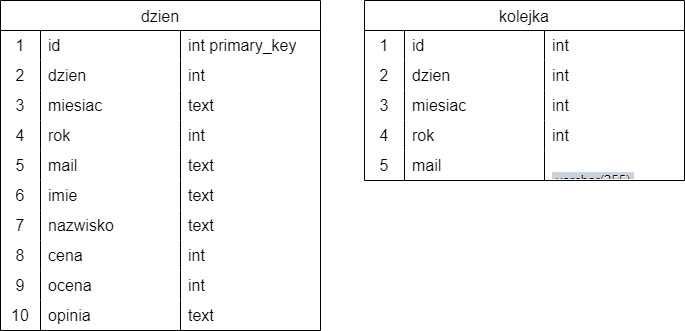

The diagram above was exported from draw.io. Its source (the exported page's mxGraphModel, read from the mxfile embedded in the PNG):
<mxGraphModel dx="1393" dy="766" grid="1" gridSize="10" guides="1" tooltips="1" connect="1" arrows="1" fold="1" page="1" pageScale="1" pageWidth="827" pageHeight="1169" math="0" shadow="0">
  <root>
    <mxCell id="0" />
    <mxCell id="1" parent="0" />
    <mxCell id="XCY84_QIV7EPq0XLmW6Q-1" value="dzien" style="shape=table;startSize=30;container=1;collapsible=0;childLayout=tableLayout;fixedRows=1;rowLines=0;fontStyle=0;strokeColor=default;fontSize=16;" vertex="1" parent="1">
      <mxGeometry x="50" y="120" width="320" height="330" as="geometry" />
    </mxCell>
    <mxCell id="XCY84_QIV7EPq0XLmW6Q-2" value="" style="shape=tableRow;horizontal=0;startSize=0;swimlaneHead=0;swimlaneBody=0;top=0;left=0;bottom=0;right=0;collapsible=0;dropTarget=0;fillColor=none;points=[[0,0.5],[1,0.5]];portConstraint=eastwest;strokeColor=inherit;fontSize=16;" vertex="1" parent="XCY84_QIV7EPq0XLmW6Q-1">
      <mxGeometry y="30" width="320" height="30" as="geometry" />
    </mxCell>
    <mxCell id="XCY84_QIV7EPq0XLmW6Q-3" value="1" style="shape=partialRectangle;html=1;whiteSpace=wrap;connectable=0;fillColor=none;top=0;left=0;bottom=0;right=0;overflow=hidden;pointerEvents=1;strokeColor=inherit;fontSize=16;" vertex="1" parent="XCY84_QIV7EPq0XLmW6Q-2">
      <mxGeometry width="40" height="30" as="geometry">
        <mxRectangle width="40" height="30" as="alternateBounds" />
      </mxGeometry>
    </mxCell>
    <mxCell id="XCY84_QIV7EPq0XLmW6Q-4" value="id" style="shape=partialRectangle;html=1;whiteSpace=wrap;connectable=0;fillColor=none;top=0;left=0;bottom=0;right=0;align=left;spacingLeft=6;overflow=hidden;strokeColor=inherit;fontSize=16;" vertex="1" parent="XCY84_QIV7EPq0XLmW6Q-2">
      <mxGeometry x="40" width="140" height="30" as="geometry">
        <mxRectangle width="140" height="30" as="alternateBounds" />
      </mxGeometry>
    </mxCell>
    <mxCell id="XCY84_QIV7EPq0XLmW6Q-39" value="int primary_key" style="shape=partialRectangle;html=1;whiteSpace=wrap;connectable=0;fillColor=none;top=0;left=0;bottom=0;right=0;align=left;spacingLeft=6;overflow=hidden;strokeColor=inherit;fontSize=16;" vertex="1" parent="XCY84_QIV7EPq0XLmW6Q-2">
      <mxGeometry x="180" width="140" height="30" as="geometry">
        <mxRectangle width="140" height="30" as="alternateBounds" />
      </mxGeometry>
    </mxCell>
    <mxCell id="XCY84_QIV7EPq0XLmW6Q-5" value="" style="shape=tableRow;horizontal=0;startSize=0;swimlaneHead=0;swimlaneBody=0;top=0;left=0;bottom=0;right=0;collapsible=0;dropTarget=0;fillColor=none;points=[[0,0.5],[1,0.5]];portConstraint=eastwest;strokeColor=inherit;fontSize=16;" vertex="1" parent="XCY84_QIV7EPq0XLmW6Q-1">
      <mxGeometry y="60" width="320" height="30" as="geometry" />
    </mxCell>
    <mxCell id="XCY84_QIV7EPq0XLmW6Q-6" value="2" style="shape=partialRectangle;html=1;whiteSpace=wrap;connectable=0;fillColor=none;top=0;left=0;bottom=0;right=0;overflow=hidden;strokeColor=inherit;fontSize=16;" vertex="1" parent="XCY84_QIV7EPq0XLmW6Q-5">
      <mxGeometry width="40" height="30" as="geometry">
        <mxRectangle width="40" height="30" as="alternateBounds" />
      </mxGeometry>
    </mxCell>
    <mxCell id="XCY84_QIV7EPq0XLmW6Q-7" value="dzien" style="shape=partialRectangle;html=1;whiteSpace=wrap;connectable=0;fillColor=none;top=0;left=0;bottom=0;right=0;align=left;spacingLeft=6;overflow=hidden;strokeColor=inherit;fontSize=16;" vertex="1" parent="XCY84_QIV7EPq0XLmW6Q-5">
      <mxGeometry x="40" width="140" height="30" as="geometry">
        <mxRectangle width="140" height="30" as="alternateBounds" />
      </mxGeometry>
    </mxCell>
    <mxCell id="XCY84_QIV7EPq0XLmW6Q-40" value="int" style="shape=partialRectangle;html=1;whiteSpace=wrap;connectable=0;fillColor=none;top=0;left=0;bottom=0;right=0;align=left;spacingLeft=6;overflow=hidden;strokeColor=inherit;fontSize=16;" vertex="1" parent="XCY84_QIV7EPq0XLmW6Q-5">
      <mxGeometry x="180" width="140" height="30" as="geometry">
        <mxRectangle width="140" height="30" as="alternateBounds" />
      </mxGeometry>
    </mxCell>
    <mxCell id="XCY84_QIV7EPq0XLmW6Q-8" value="" style="shape=tableRow;horizontal=0;startSize=0;swimlaneHead=0;swimlaneBody=0;top=0;left=0;bottom=0;right=0;collapsible=0;dropTarget=0;fillColor=none;points=[[0,0.5],[1,0.5]];portConstraint=eastwest;strokeColor=inherit;fontSize=16;" vertex="1" parent="XCY84_QIV7EPq0XLmW6Q-1">
      <mxGeometry y="90" width="320" height="30" as="geometry" />
    </mxCell>
    <mxCell id="XCY84_QIV7EPq0XLmW6Q-9" value="3" style="shape=partialRectangle;html=1;whiteSpace=wrap;connectable=0;fillColor=none;top=0;left=0;bottom=0;right=0;overflow=hidden;strokeColor=inherit;fontSize=16;" vertex="1" parent="XCY84_QIV7EPq0XLmW6Q-8">
      <mxGeometry width="40" height="30" as="geometry">
        <mxRectangle width="40" height="30" as="alternateBounds" />
      </mxGeometry>
    </mxCell>
    <mxCell id="XCY84_QIV7EPq0XLmW6Q-10" value="miesiac" style="shape=partialRectangle;html=1;whiteSpace=wrap;connectable=0;fillColor=none;top=0;left=0;bottom=0;right=0;align=left;spacingLeft=6;overflow=hidden;strokeColor=inherit;fontSize=16;" vertex="1" parent="XCY84_QIV7EPq0XLmW6Q-8">
      <mxGeometry x="40" width="140" height="30" as="geometry">
        <mxRectangle width="140" height="30" as="alternateBounds" />
      </mxGeometry>
    </mxCell>
    <mxCell id="XCY84_QIV7EPq0XLmW6Q-41" value="text" style="shape=partialRectangle;html=1;whiteSpace=wrap;connectable=0;fillColor=none;top=0;left=0;bottom=0;right=0;align=left;spacingLeft=6;overflow=hidden;strokeColor=inherit;fontSize=16;" vertex="1" parent="XCY84_QIV7EPq0XLmW6Q-8">
      <mxGeometry x="180" width="140" height="30" as="geometry">
        <mxRectangle width="140" height="30" as="alternateBounds" />
      </mxGeometry>
    </mxCell>
    <mxCell id="XCY84_QIV7EPq0XLmW6Q-21" style="shape=tableRow;horizontal=0;startSize=0;swimlaneHead=0;swimlaneBody=0;top=0;left=0;bottom=0;right=0;collapsible=0;dropTarget=0;fillColor=none;points=[[0,0.5],[1,0.5]];portConstraint=eastwest;strokeColor=inherit;fontSize=16;" vertex="1" parent="XCY84_QIV7EPq0XLmW6Q-1">
      <mxGeometry y="120" width="320" height="30" as="geometry" />
    </mxCell>
    <mxCell id="XCY84_QIV7EPq0XLmW6Q-22" value="4" style="shape=partialRectangle;html=1;whiteSpace=wrap;connectable=0;fillColor=none;top=0;left=0;bottom=0;right=0;overflow=hidden;strokeColor=inherit;fontSize=16;" vertex="1" parent="XCY84_QIV7EPq0XLmW6Q-21">
      <mxGeometry width="40" height="30" as="geometry">
        <mxRectangle width="40" height="30" as="alternateBounds" />
      </mxGeometry>
    </mxCell>
    <mxCell id="XCY84_QIV7EPq0XLmW6Q-23" value="rok" style="shape=partialRectangle;html=1;whiteSpace=wrap;connectable=0;fillColor=none;top=0;left=0;bottom=0;right=0;align=left;spacingLeft=6;overflow=hidden;strokeColor=inherit;fontSize=16;" vertex="1" parent="XCY84_QIV7EPq0XLmW6Q-21">
      <mxGeometry x="40" width="140" height="30" as="geometry">
        <mxRectangle width="140" height="30" as="alternateBounds" />
      </mxGeometry>
    </mxCell>
    <mxCell id="XCY84_QIV7EPq0XLmW6Q-42" value="int" style="shape=partialRectangle;html=1;whiteSpace=wrap;connectable=0;fillColor=none;top=0;left=0;bottom=0;right=0;align=left;spacingLeft=6;overflow=hidden;strokeColor=inherit;fontSize=16;" vertex="1" parent="XCY84_QIV7EPq0XLmW6Q-21">
      <mxGeometry x="180" width="140" height="30" as="geometry">
        <mxRectangle width="140" height="30" as="alternateBounds" />
      </mxGeometry>
    </mxCell>
    <mxCell id="XCY84_QIV7EPq0XLmW6Q-24" style="shape=tableRow;horizontal=0;startSize=0;swimlaneHead=0;swimlaneBody=0;top=0;left=0;bottom=0;right=0;collapsible=0;dropTarget=0;fillColor=none;points=[[0,0.5],[1,0.5]];portConstraint=eastwest;strokeColor=inherit;fontSize=16;" vertex="1" parent="XCY84_QIV7EPq0XLmW6Q-1">
      <mxGeometry y="150" width="320" height="30" as="geometry" />
    </mxCell>
    <mxCell id="XCY84_QIV7EPq0XLmW6Q-25" value="5" style="shape=partialRectangle;html=1;whiteSpace=wrap;connectable=0;fillColor=none;top=0;left=0;bottom=0;right=0;overflow=hidden;strokeColor=inherit;fontSize=16;" vertex="1" parent="XCY84_QIV7EPq0XLmW6Q-24">
      <mxGeometry width="40" height="30" as="geometry">
        <mxRectangle width="40" height="30" as="alternateBounds" />
      </mxGeometry>
    </mxCell>
    <mxCell id="XCY84_QIV7EPq0XLmW6Q-26" value="mail" style="shape=partialRectangle;html=1;whiteSpace=wrap;connectable=0;fillColor=none;top=0;left=0;bottom=0;right=0;align=left;spacingLeft=6;overflow=hidden;strokeColor=inherit;fontSize=16;" vertex="1" parent="XCY84_QIV7EPq0XLmW6Q-24">
      <mxGeometry x="40" width="140" height="30" as="geometry">
        <mxRectangle width="140" height="30" as="alternateBounds" />
      </mxGeometry>
    </mxCell>
    <mxCell id="XCY84_QIV7EPq0XLmW6Q-43" value="text" style="shape=partialRectangle;html=1;whiteSpace=wrap;connectable=0;fillColor=none;top=0;left=0;bottom=0;right=0;align=left;spacingLeft=6;overflow=hidden;strokeColor=inherit;fontSize=16;" vertex="1" parent="XCY84_QIV7EPq0XLmW6Q-24">
      <mxGeometry x="180" width="140" height="30" as="geometry">
        <mxRectangle width="140" height="30" as="alternateBounds" />
      </mxGeometry>
    </mxCell>
    <mxCell id="XCY84_QIV7EPq0XLmW6Q-27" style="shape=tableRow;horizontal=0;startSize=0;swimlaneHead=0;swimlaneBody=0;top=0;left=0;bottom=0;right=0;collapsible=0;dropTarget=0;fillColor=none;points=[[0,0.5],[1,0.5]];portConstraint=eastwest;strokeColor=inherit;fontSize=16;" vertex="1" parent="XCY84_QIV7EPq0XLmW6Q-1">
      <mxGeometry y="180" width="320" height="30" as="geometry" />
    </mxCell>
    <mxCell id="XCY84_QIV7EPq0XLmW6Q-28" value="6" style="shape=partialRectangle;html=1;whiteSpace=wrap;connectable=0;fillColor=none;top=0;left=0;bottom=0;right=0;overflow=hidden;strokeColor=inherit;fontSize=16;" vertex="1" parent="XCY84_QIV7EPq0XLmW6Q-27">
      <mxGeometry width="40" height="30" as="geometry">
        <mxRectangle width="40" height="30" as="alternateBounds" />
      </mxGeometry>
    </mxCell>
    <mxCell id="XCY84_QIV7EPq0XLmW6Q-29" value="imie" style="shape=partialRectangle;html=1;whiteSpace=wrap;connectable=0;fillColor=none;top=0;left=0;bottom=0;right=0;align=left;spacingLeft=6;overflow=hidden;strokeColor=inherit;fontSize=16;" vertex="1" parent="XCY84_QIV7EPq0XLmW6Q-27">
      <mxGeometry x="40" width="140" height="30" as="geometry">
        <mxRectangle width="140" height="30" as="alternateBounds" />
      </mxGeometry>
    </mxCell>
    <mxCell id="XCY84_QIV7EPq0XLmW6Q-44" value="text" style="shape=partialRectangle;html=1;whiteSpace=wrap;connectable=0;fillColor=none;top=0;left=0;bottom=0;right=0;align=left;spacingLeft=6;overflow=hidden;strokeColor=inherit;fontSize=16;" vertex="1" parent="XCY84_QIV7EPq0XLmW6Q-27">
      <mxGeometry x="180" width="140" height="30" as="geometry">
        <mxRectangle width="140" height="30" as="alternateBounds" />
      </mxGeometry>
    </mxCell>
    <mxCell id="XCY84_QIV7EPq0XLmW6Q-30" style="shape=tableRow;horizontal=0;startSize=0;swimlaneHead=0;swimlaneBody=0;top=0;left=0;bottom=0;right=0;collapsible=0;dropTarget=0;fillColor=none;points=[[0,0.5],[1,0.5]];portConstraint=eastwest;strokeColor=inherit;fontSize=16;" vertex="1" parent="XCY84_QIV7EPq0XLmW6Q-1">
      <mxGeometry y="210" width="320" height="30" as="geometry" />
    </mxCell>
    <mxCell id="XCY84_QIV7EPq0XLmW6Q-31" value="7" style="shape=partialRectangle;html=1;whiteSpace=wrap;connectable=0;fillColor=none;top=0;left=0;bottom=0;right=0;overflow=hidden;strokeColor=inherit;fontSize=16;" vertex="1" parent="XCY84_QIV7EPq0XLmW6Q-30">
      <mxGeometry width="40" height="30" as="geometry">
        <mxRectangle width="40" height="30" as="alternateBounds" />
      </mxGeometry>
    </mxCell>
    <mxCell id="XCY84_QIV7EPq0XLmW6Q-32" value="nazwisko" style="shape=partialRectangle;html=1;whiteSpace=wrap;connectable=0;fillColor=none;top=0;left=0;bottom=0;right=0;align=left;spacingLeft=6;overflow=hidden;strokeColor=inherit;fontSize=16;" vertex="1" parent="XCY84_QIV7EPq0XLmW6Q-30">
      <mxGeometry x="40" width="140" height="30" as="geometry">
        <mxRectangle width="140" height="30" as="alternateBounds" />
      </mxGeometry>
    </mxCell>
    <mxCell id="XCY84_QIV7EPq0XLmW6Q-45" value="text" style="shape=partialRectangle;html=1;whiteSpace=wrap;connectable=0;fillColor=none;top=0;left=0;bottom=0;right=0;align=left;spacingLeft=6;overflow=hidden;strokeColor=inherit;fontSize=16;" vertex="1" parent="XCY84_QIV7EPq0XLmW6Q-30">
      <mxGeometry x="180" width="140" height="30" as="geometry">
        <mxRectangle width="140" height="30" as="alternateBounds" />
      </mxGeometry>
    </mxCell>
    <mxCell id="XCY84_QIV7EPq0XLmW6Q-33" style="shape=tableRow;horizontal=0;startSize=0;swimlaneHead=0;swimlaneBody=0;top=0;left=0;bottom=0;right=0;collapsible=0;dropTarget=0;fillColor=none;points=[[0,0.5],[1,0.5]];portConstraint=eastwest;strokeColor=inherit;fontSize=16;" vertex="1" parent="XCY84_QIV7EPq0XLmW6Q-1">
      <mxGeometry y="240" width="320" height="30" as="geometry" />
    </mxCell>
    <mxCell id="XCY84_QIV7EPq0XLmW6Q-34" value="8" style="shape=partialRectangle;html=1;whiteSpace=wrap;connectable=0;fillColor=none;top=0;left=0;bottom=0;right=0;overflow=hidden;strokeColor=inherit;fontSize=16;" vertex="1" parent="XCY84_QIV7EPq0XLmW6Q-33">
      <mxGeometry width="40" height="30" as="geometry">
        <mxRectangle width="40" height="30" as="alternateBounds" />
      </mxGeometry>
    </mxCell>
    <mxCell id="XCY84_QIV7EPq0XLmW6Q-35" value="cena" style="shape=partialRectangle;html=1;whiteSpace=wrap;connectable=0;fillColor=none;top=0;left=0;bottom=0;right=0;align=left;spacingLeft=6;overflow=hidden;strokeColor=inherit;fontSize=16;" vertex="1" parent="XCY84_QIV7EPq0XLmW6Q-33">
      <mxGeometry x="40" width="140" height="30" as="geometry">
        <mxRectangle width="140" height="30" as="alternateBounds" />
      </mxGeometry>
    </mxCell>
    <mxCell id="XCY84_QIV7EPq0XLmW6Q-46" value="int" style="shape=partialRectangle;html=1;whiteSpace=wrap;connectable=0;fillColor=none;top=0;left=0;bottom=0;right=0;align=left;spacingLeft=6;overflow=hidden;strokeColor=inherit;fontSize=16;" vertex="1" parent="XCY84_QIV7EPq0XLmW6Q-33">
      <mxGeometry x="180" width="140" height="30" as="geometry">
        <mxRectangle width="140" height="30" as="alternateBounds" />
      </mxGeometry>
    </mxCell>
    <mxCell id="XCY84_QIV7EPq0XLmW6Q-36" style="shape=tableRow;horizontal=0;startSize=0;swimlaneHead=0;swimlaneBody=0;top=0;left=0;bottom=0;right=0;collapsible=0;dropTarget=0;fillColor=none;points=[[0,0.5],[1,0.5]];portConstraint=eastwest;strokeColor=inherit;fontSize=16;" vertex="1" parent="XCY84_QIV7EPq0XLmW6Q-1">
      <mxGeometry y="270" width="320" height="30" as="geometry" />
    </mxCell>
    <mxCell id="XCY84_QIV7EPq0XLmW6Q-37" value="9" style="shape=partialRectangle;html=1;whiteSpace=wrap;connectable=0;fillColor=none;top=0;left=0;bottom=0;right=0;overflow=hidden;strokeColor=inherit;fontSize=16;" vertex="1" parent="XCY84_QIV7EPq0XLmW6Q-36">
      <mxGeometry width="40" height="30" as="geometry">
        <mxRectangle width="40" height="30" as="alternateBounds" />
      </mxGeometry>
    </mxCell>
    <mxCell id="XCY84_QIV7EPq0XLmW6Q-38" value="ocena" style="shape=partialRectangle;html=1;whiteSpace=wrap;connectable=0;fillColor=none;top=0;left=0;bottom=0;right=0;align=left;spacingLeft=6;overflow=hidden;strokeColor=inherit;fontSize=16;" vertex="1" parent="XCY84_QIV7EPq0XLmW6Q-36">
      <mxGeometry x="40" width="140" height="30" as="geometry">
        <mxRectangle width="140" height="30" as="alternateBounds" />
      </mxGeometry>
    </mxCell>
    <mxCell id="XCY84_QIV7EPq0XLmW6Q-47" value="int" style="shape=partialRectangle;html=1;whiteSpace=wrap;connectable=0;fillColor=none;top=0;left=0;bottom=0;right=0;align=left;spacingLeft=6;overflow=hidden;strokeColor=inherit;fontSize=16;" vertex="1" parent="XCY84_QIV7EPq0XLmW6Q-36">
      <mxGeometry x="180" width="140" height="30" as="geometry">
        <mxRectangle width="140" height="30" as="alternateBounds" />
      </mxGeometry>
    </mxCell>
    <mxCell id="XCY84_QIV7EPq0XLmW6Q-48" style="shape=tableRow;horizontal=0;startSize=0;swimlaneHead=0;swimlaneBody=0;top=0;left=0;bottom=0;right=0;collapsible=0;dropTarget=0;fillColor=none;points=[[0,0.5],[1,0.5]];portConstraint=eastwest;strokeColor=inherit;fontSize=16;" vertex="1" parent="XCY84_QIV7EPq0XLmW6Q-1">
      <mxGeometry y="300" width="320" height="30" as="geometry" />
    </mxCell>
    <mxCell id="XCY84_QIV7EPq0XLmW6Q-49" value="10" style="shape=partialRectangle;html=1;whiteSpace=wrap;connectable=0;fillColor=none;top=0;left=0;bottom=0;right=0;overflow=hidden;strokeColor=inherit;fontSize=16;" vertex="1" parent="XCY84_QIV7EPq0XLmW6Q-48">
      <mxGeometry width="40" height="30" as="geometry">
        <mxRectangle width="40" height="30" as="alternateBounds" />
      </mxGeometry>
    </mxCell>
    <mxCell id="XCY84_QIV7EPq0XLmW6Q-50" value="opinia" style="shape=partialRectangle;html=1;whiteSpace=wrap;connectable=0;fillColor=none;top=0;left=0;bottom=0;right=0;align=left;spacingLeft=6;overflow=hidden;strokeColor=inherit;fontSize=16;" vertex="1" parent="XCY84_QIV7EPq0XLmW6Q-48">
      <mxGeometry x="40" width="140" height="30" as="geometry">
        <mxRectangle width="140" height="30" as="alternateBounds" />
      </mxGeometry>
    </mxCell>
    <mxCell id="XCY84_QIV7EPq0XLmW6Q-51" value="text" style="shape=partialRectangle;html=1;whiteSpace=wrap;connectable=0;fillColor=none;top=0;left=0;bottom=0;right=0;align=left;spacingLeft=6;overflow=hidden;strokeColor=inherit;fontSize=16;" vertex="1" parent="XCY84_QIV7EPq0XLmW6Q-48">
      <mxGeometry x="180" width="140" height="30" as="geometry">
        <mxRectangle width="140" height="30" as="alternateBounds" />
      </mxGeometry>
    </mxCell>
    <mxCell id="XCY84_QIV7EPq0XLmW6Q-11" value="kolejka" style="shape=table;startSize=30;container=1;collapsible=0;childLayout=tableLayout;fixedRows=1;rowLines=0;fontStyle=0;strokeColor=default;fontSize=16;" vertex="1" parent="1">
      <mxGeometry x="414" y="120" width="320" height="180" as="geometry" />
    </mxCell>
    <mxCell id="XCY84_QIV7EPq0XLmW6Q-12" value="" style="shape=tableRow;horizontal=0;startSize=0;swimlaneHead=0;swimlaneBody=0;top=0;left=0;bottom=0;right=0;collapsible=0;dropTarget=0;fillColor=none;points=[[0,0.5],[1,0.5]];portConstraint=eastwest;strokeColor=inherit;fontSize=16;" vertex="1" parent="XCY84_QIV7EPq0XLmW6Q-11">
      <mxGeometry y="30" width="320" height="30" as="geometry" />
    </mxCell>
    <mxCell id="XCY84_QIV7EPq0XLmW6Q-13" value="1" style="shape=partialRectangle;html=1;whiteSpace=wrap;connectable=0;fillColor=none;top=0;left=0;bottom=0;right=0;overflow=hidden;pointerEvents=1;strokeColor=inherit;fontSize=16;" vertex="1" parent="XCY84_QIV7EPq0XLmW6Q-12">
      <mxGeometry width="40" height="30" as="geometry">
        <mxRectangle width="40" height="30" as="alternateBounds" />
      </mxGeometry>
    </mxCell>
    <mxCell id="XCY84_QIV7EPq0XLmW6Q-14" value="id" style="shape=partialRectangle;html=1;whiteSpace=wrap;connectable=0;fillColor=none;top=0;left=0;bottom=0;right=0;align=left;spacingLeft=6;overflow=hidden;strokeColor=inherit;fontSize=16;" vertex="1" parent="XCY84_QIV7EPq0XLmW6Q-12">
      <mxGeometry x="40" width="140" height="30" as="geometry">
        <mxRectangle width="140" height="30" as="alternateBounds" />
      </mxGeometry>
    </mxCell>
    <mxCell id="XCY84_QIV7EPq0XLmW6Q-58" value="int" style="shape=partialRectangle;html=1;whiteSpace=wrap;connectable=0;fillColor=none;top=0;left=0;bottom=0;right=0;align=left;spacingLeft=6;overflow=hidden;strokeColor=inherit;fontSize=16;" vertex="1" parent="XCY84_QIV7EPq0XLmW6Q-12">
      <mxGeometry x="180" width="140" height="30" as="geometry">
        <mxRectangle width="140" height="30" as="alternateBounds" />
      </mxGeometry>
    </mxCell>
    <mxCell id="XCY84_QIV7EPq0XLmW6Q-15" value="" style="shape=tableRow;horizontal=0;startSize=0;swimlaneHead=0;swimlaneBody=0;top=0;left=0;bottom=0;right=0;collapsible=0;dropTarget=0;fillColor=none;points=[[0,0.5],[1,0.5]];portConstraint=eastwest;strokeColor=inherit;fontSize=16;" vertex="1" parent="XCY84_QIV7EPq0XLmW6Q-11">
      <mxGeometry y="60" width="320" height="30" as="geometry" />
    </mxCell>
    <mxCell id="XCY84_QIV7EPq0XLmW6Q-16" value="2" style="shape=partialRectangle;html=1;whiteSpace=wrap;connectable=0;fillColor=none;top=0;left=0;bottom=0;right=0;overflow=hidden;strokeColor=inherit;fontSize=16;" vertex="1" parent="XCY84_QIV7EPq0XLmW6Q-15">
      <mxGeometry width="40" height="30" as="geometry">
        <mxRectangle width="40" height="30" as="alternateBounds" />
      </mxGeometry>
    </mxCell>
    <mxCell id="XCY84_QIV7EPq0XLmW6Q-17" value="dzien" style="shape=partialRectangle;html=1;whiteSpace=wrap;connectable=0;fillColor=none;top=0;left=0;bottom=0;right=0;align=left;spacingLeft=6;overflow=hidden;strokeColor=inherit;fontSize=16;" vertex="1" parent="XCY84_QIV7EPq0XLmW6Q-15">
      <mxGeometry x="40" width="140" height="30" as="geometry">
        <mxRectangle width="140" height="30" as="alternateBounds" />
      </mxGeometry>
    </mxCell>
    <mxCell id="XCY84_QIV7EPq0XLmW6Q-59" value="int" style="shape=partialRectangle;html=1;whiteSpace=wrap;connectable=0;fillColor=none;top=0;left=0;bottom=0;right=0;align=left;spacingLeft=6;overflow=hidden;strokeColor=inherit;fontSize=16;" vertex="1" parent="XCY84_QIV7EPq0XLmW6Q-15">
      <mxGeometry x="180" width="140" height="30" as="geometry">
        <mxRectangle width="140" height="30" as="alternateBounds" />
      </mxGeometry>
    </mxCell>
    <mxCell id="XCY84_QIV7EPq0XLmW6Q-18" value="" style="shape=tableRow;horizontal=0;startSize=0;swimlaneHead=0;swimlaneBody=0;top=0;left=0;bottom=0;right=0;collapsible=0;dropTarget=0;fillColor=none;points=[[0,0.5],[1,0.5]];portConstraint=eastwest;strokeColor=inherit;fontSize=16;" vertex="1" parent="XCY84_QIV7EPq0XLmW6Q-11">
      <mxGeometry y="90" width="320" height="30" as="geometry" />
    </mxCell>
    <mxCell id="XCY84_QIV7EPq0XLmW6Q-19" value="3" style="shape=partialRectangle;html=1;whiteSpace=wrap;connectable=0;fillColor=none;top=0;left=0;bottom=0;right=0;overflow=hidden;strokeColor=inherit;fontSize=16;" vertex="1" parent="XCY84_QIV7EPq0XLmW6Q-18">
      <mxGeometry width="40" height="30" as="geometry">
        <mxRectangle width="40" height="30" as="alternateBounds" />
      </mxGeometry>
    </mxCell>
    <mxCell id="XCY84_QIV7EPq0XLmW6Q-20" value="miesiac" style="shape=partialRectangle;html=1;whiteSpace=wrap;connectable=0;fillColor=none;top=0;left=0;bottom=0;right=0;align=left;spacingLeft=6;overflow=hidden;strokeColor=inherit;fontSize=16;" vertex="1" parent="XCY84_QIV7EPq0XLmW6Q-18">
      <mxGeometry x="40" width="140" height="30" as="geometry">
        <mxRectangle width="140" height="30" as="alternateBounds" />
      </mxGeometry>
    </mxCell>
    <mxCell id="XCY84_QIV7EPq0XLmW6Q-60" value="int" style="shape=partialRectangle;html=1;whiteSpace=wrap;connectable=0;fillColor=none;top=0;left=0;bottom=0;right=0;align=left;spacingLeft=6;overflow=hidden;strokeColor=inherit;fontSize=16;" vertex="1" parent="XCY84_QIV7EPq0XLmW6Q-18">
      <mxGeometry x="180" width="140" height="30" as="geometry">
        <mxRectangle width="140" height="30" as="alternateBounds" />
      </mxGeometry>
    </mxCell>
    <mxCell id="XCY84_QIV7EPq0XLmW6Q-52" style="shape=tableRow;horizontal=0;startSize=0;swimlaneHead=0;swimlaneBody=0;top=0;left=0;bottom=0;right=0;collapsible=0;dropTarget=0;fillColor=none;points=[[0,0.5],[1,0.5]];portConstraint=eastwest;strokeColor=inherit;fontSize=16;" vertex="1" parent="XCY84_QIV7EPq0XLmW6Q-11">
      <mxGeometry y="120" width="320" height="30" as="geometry" />
    </mxCell>
    <mxCell id="XCY84_QIV7EPq0XLmW6Q-53" value="4" style="shape=partialRectangle;html=1;whiteSpace=wrap;connectable=0;fillColor=none;top=0;left=0;bottom=0;right=0;overflow=hidden;strokeColor=inherit;fontSize=16;" vertex="1" parent="XCY84_QIV7EPq0XLmW6Q-52">
      <mxGeometry width="40" height="30" as="geometry">
        <mxRectangle width="40" height="30" as="alternateBounds" />
      </mxGeometry>
    </mxCell>
    <mxCell id="XCY84_QIV7EPq0XLmW6Q-54" value="rok" style="shape=partialRectangle;html=1;whiteSpace=wrap;connectable=0;fillColor=none;top=0;left=0;bottom=0;right=0;align=left;spacingLeft=6;overflow=hidden;strokeColor=inherit;fontSize=16;" vertex="1" parent="XCY84_QIV7EPq0XLmW6Q-52">
      <mxGeometry x="40" width="140" height="30" as="geometry">
        <mxRectangle width="140" height="30" as="alternateBounds" />
      </mxGeometry>
    </mxCell>
    <mxCell id="XCY84_QIV7EPq0XLmW6Q-61" value="int" style="shape=partialRectangle;html=1;whiteSpace=wrap;connectable=0;fillColor=none;top=0;left=0;bottom=0;right=0;align=left;spacingLeft=6;overflow=hidden;strokeColor=inherit;fontSize=16;" vertex="1" parent="XCY84_QIV7EPq0XLmW6Q-52">
      <mxGeometry x="180" width="140" height="30" as="geometry">
        <mxRectangle width="140" height="30" as="alternateBounds" />
      </mxGeometry>
    </mxCell>
    <mxCell id="XCY84_QIV7EPq0XLmW6Q-55" style="shape=tableRow;horizontal=0;startSize=0;swimlaneHead=0;swimlaneBody=0;top=0;left=0;bottom=0;right=0;collapsible=0;dropTarget=0;fillColor=none;points=[[0,0.5],[1,0.5]];portConstraint=eastwest;strokeColor=inherit;fontSize=16;" vertex="1" parent="XCY84_QIV7EPq0XLmW6Q-11">
      <mxGeometry y="150" width="320" height="30" as="geometry" />
    </mxCell>
    <mxCell id="XCY84_QIV7EPq0XLmW6Q-56" value="5" style="shape=partialRectangle;html=1;whiteSpace=wrap;connectable=0;fillColor=none;top=0;left=0;bottom=0;right=0;overflow=hidden;strokeColor=inherit;fontSize=16;" vertex="1" parent="XCY84_QIV7EPq0XLmW6Q-55">
      <mxGeometry width="40" height="30" as="geometry">
        <mxRectangle width="40" height="30" as="alternateBounds" />
      </mxGeometry>
    </mxCell>
    <mxCell id="XCY84_QIV7EPq0XLmW6Q-57" value="mail" style="shape=partialRectangle;html=1;whiteSpace=wrap;connectable=0;fillColor=none;top=0;left=0;bottom=0;right=0;align=left;spacingLeft=6;overflow=hidden;strokeColor=inherit;fontSize=16;" vertex="1" parent="XCY84_QIV7EPq0XLmW6Q-55">
      <mxGeometry x="40" width="140" height="30" as="geometry">
        <mxRectangle width="140" height="30" as="alternateBounds" />
      </mxGeometry>
    </mxCell>
    <mxCell id="XCY84_QIV7EPq0XLmW6Q-62" value="&lt;div&gt;&lt;br&gt;&lt;/div&gt;&lt;div&gt;&lt;table style=&quot;border-collapse: collapse; margin-bottom: 1rem; color: rgb(68, 68, 68); background-color: rgb(253, 253, 254); font-family: sans-serif; font-size: 13.12px; width: auto !important;&quot; class=&quot;table table-light table-striped table-hover w-auto&quot; id=&quot;tablestructure&quot;&gt;&lt;tbody style=&quot;box-sizing: border-box;&quot;&gt;&lt;tr style=&quot;box-sizing: border-box; color: rgb(0, 0, 0); background: linear-gradient(rgb(206, 214, 223), rgb(182, 198, 215));&quot;&gt;&lt;td style=&quot;box-sizing: border-box; text-wrap: nowrap; padding: 0.1em 0.3em; vertical-align: middle; border-top: 0px solid rgb(251, 252, 252); border-right-color: rgb(251, 252, 252); border-bottom-color: rgb(251, 252, 252); border-left-color: rgb(251, 252, 252); text-shadow: rgb(255, 255, 255) 0px 1px 0px; touch-action: manipulation;&quot; class=&quot;nowrap&quot;&gt;&lt;bdo style=&quot;box-sizing: border-box;&quot; lang=&quot;en&quot; dir=&quot;ltr&quot;&gt;varchar(255)&lt;/bdo&gt;&lt;/td&gt;&lt;/tr&gt;&lt;/tbody&gt;&lt;/table&gt;&lt;/div&gt;" style="shape=partialRectangle;html=1;whiteSpace=wrap;connectable=0;fillColor=none;top=0;left=0;bottom=0;right=0;align=left;spacingLeft=6;overflow=hidden;strokeColor=inherit;fontSize=16;" vertex="1" parent="XCY84_QIV7EPq0XLmW6Q-55">
      <mxGeometry x="180" width="140" height="30" as="geometry">
        <mxRectangle width="140" height="30" as="alternateBounds" />
      </mxGeometry>
    </mxCell>
  </root>
</mxGraphModel>